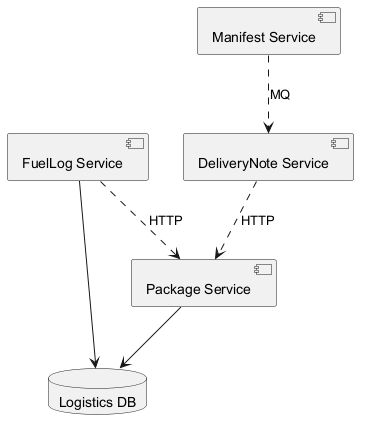

The diagram above was rendered by PlantUML. Its source (embedded in the PNG):
@startuml
skinparam backgroundColor #FFFFFF
skinparam classBackgroundColor #E8F4FA
skinparam classBorderColor #2C7DA0
component "DeliveryNote Service" as C_DeliveryNoteService
component "FuelLog Service" as C_FuelLogService
component "Manifest Service" as C_ManifestService
component "Package Service" as C_PackageService
database "Logistics DB" as DB_logistics
C_FuelLogService --> DB_logistics
C_PackageService --> DB_logistics
C_DeliveryNoteService ..> C_PackageService : HTTP
C_FuelLogService ..> C_PackageService : HTTP
C_ManifestService ..> C_DeliveryNoteService : MQ
@enduml